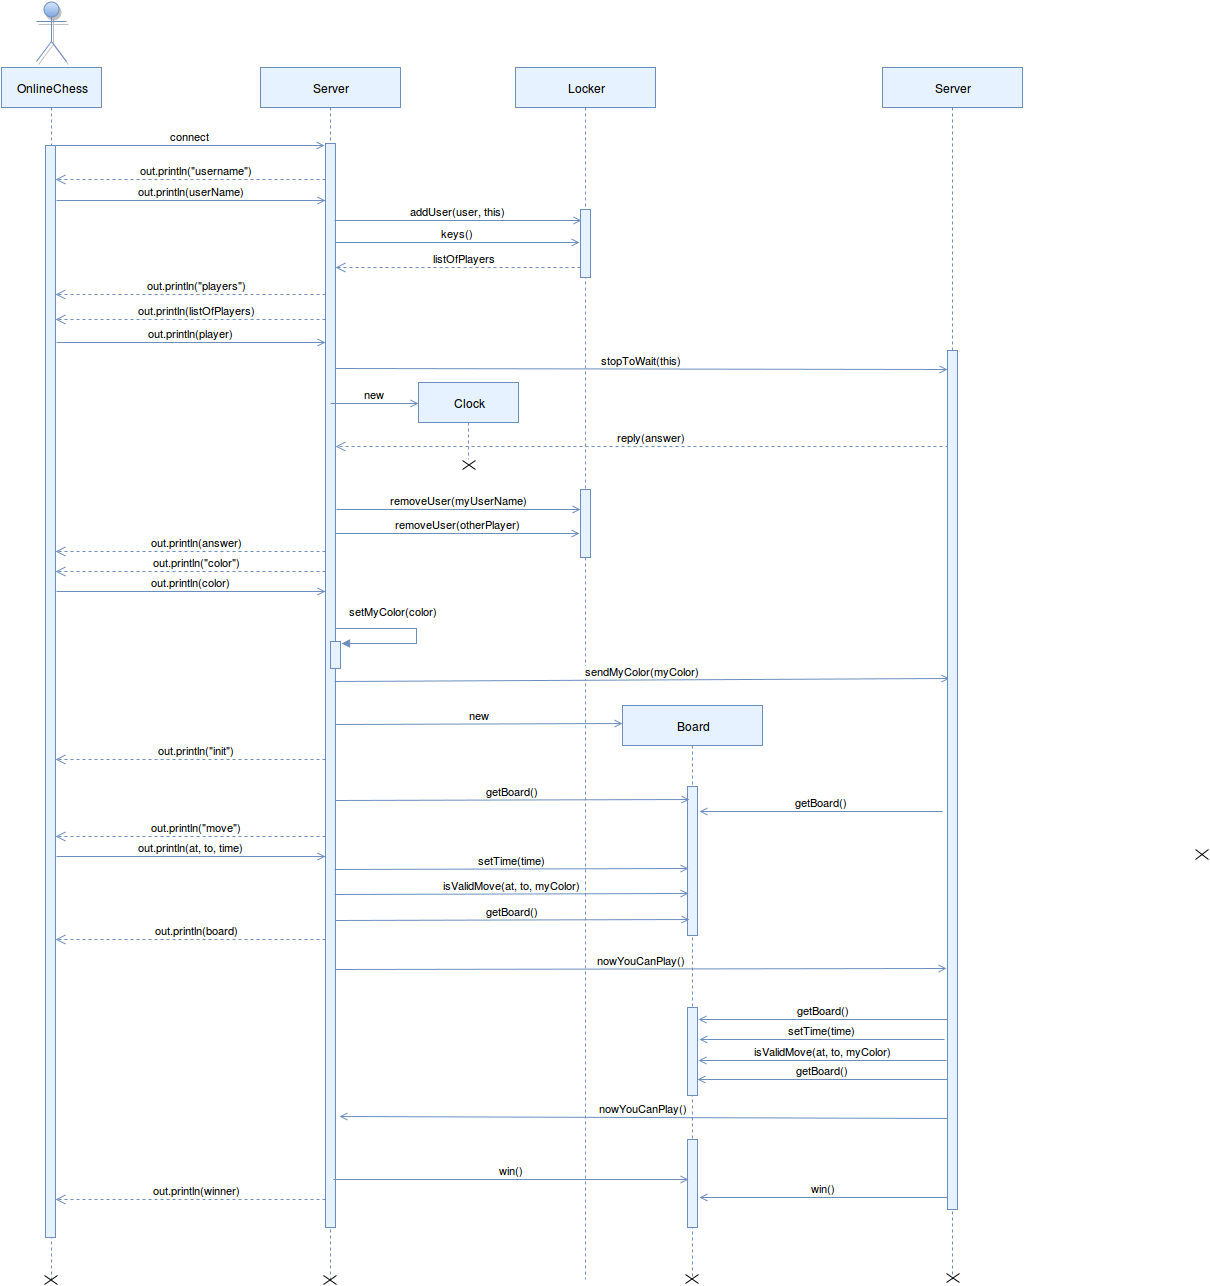

The diagram above was exported from draw.io. Its source (the exported page's mxGraphModel, read from the mxfile embedded in the PNG):
<mxGraphModel dx="1434" dy="744" grid="1" gridSize="10" guides="1" tooltips="1" connect="1" arrows="1" fold="1" page="1" pageScale="1" pageWidth="826" pageHeight="1169" background="#ffffff" math="0" shadow="0">
  <root>
    <mxCell id="0" />
    <mxCell id="1" parent="0" />
    <mxCell id="104e1d98fe76077c-2" value="" style="shape=umlActor;verticalLabelPosition=bottom;verticalAlign=top;html=1;blue" vertex="1" parent="1">
      <mxGeometry x="54" y="52" width="30" height="60" as="geometry" />
    </mxCell>
    <mxCell id="104e1d98fe76077c-3" style="edgeStyle=orthogonalEdgeStyle;rounded=0;html=1;exitX=0.5;exitY=0.5;exitPerimeter=0;entryX=0.5;entryY=0.5;entryPerimeter=0;strokeColor=#000099;" edge="1" source="104e1d98fe76077c-2" target="104e1d98fe76077c-2" parent="1">
      <mxGeometry x="10.698795180722755" y="81.49397590361446" as="geometry" />
    </mxCell>
    <mxCell id="104e1d98fe76077c-4" value="OnlineChess" style="shape=umlLifeline;perimeter=lifelinePerimeter;whiteSpace=wrap;html=1;container=1;collapsible=0;recursiveResize=0;strokeColor=#6C8EBF;fillColor=#E6F2FF;" vertex="1" parent="1">
      <mxGeometry x="19" y="118" width="100" height="1212" as="geometry" />
    </mxCell>
    <mxCell id="104e1d98fe76077c-5" value="" style="html=1;points=[];perimeter=orthogonalPerimeter;fillColor=#E6F2FF;strokeColor=#6C8EBF;" vertex="1" parent="104e1d98fe76077c-4">
      <mxGeometry x="44" y="78" width="10" height="1092" as="geometry" />
    </mxCell>
    <mxCell id="104e1d98fe76077c-6" value="Server" style="shape=umlLifeline;perimeter=lifelinePerimeter;whiteSpace=wrap;html=1;container=1;collapsible=0;recursiveResize=0;strokeColor=#6C8EBF;fillColor=#E6F2FF;" vertex="1" parent="1">
      <mxGeometry x="278" y="118" width="140" height="1212" as="geometry" />
    </mxCell>
    <mxCell id="104e1d98fe76077c-55" value="" style="html=1;points=[];perimeter=orthogonalPerimeter;fillColor=#E6F2FF;strokeColor=#6C8EBF;" vertex="1" parent="104e1d98fe76077c-6">
      <mxGeometry x="65" y="76" width="10" height="1084" as="geometry" />
    </mxCell>
    <mxCell id="104e1d98fe76077c-72" value="" style="shape=umlDestroy;whiteSpace=wrap;html=1;strokeWidth=1;" vertex="1" parent="104e1d98fe76077c-6">
      <mxGeometry x="63" y="1208" width="13" height="9" as="geometry" />
    </mxCell>
    <mxCell id="104e1d98fe76077c-7" value="connect" style="html=1;verticalAlign=bottom;endArrow=open;strokeColor=#6C8EBF;endFill=1;" edge="1" source="104e1d98fe76077c-5" parent="1">
      <mxGeometry x="22" y="-152" as="geometry">
        <mxPoint x="33" y="196" as="sourcePoint" />
        <mxPoint x="342" y="196" as="targetPoint" />
      </mxGeometry>
    </mxCell>
    <mxCell id="104e1d98fe76077c-9" value="Board" style="shape=umlLifeline;perimeter=lifelinePerimeter;whiteSpace=wrap;html=1;container=1;collapsible=0;recursiveResize=0;strokeColor=#6C8EBF;fillColor=#E6F2FF;" vertex="1" parent="1">
      <mxGeometry x="640" y="756" width="140" height="574" as="geometry" />
    </mxCell>
    <mxCell id="104e1d98fe76077c-51" value="" style="html=1;points=[];perimeter=orthogonalPerimeter;fillColor=#E6F2FF;strokeColor=#6C8EBF;" vertex="1" parent="104e1d98fe76077c-9">
      <mxGeometry x="65" y="81" width="10" height="149" as="geometry" />
    </mxCell>
    <mxCell id="104e1d98fe76077c-60" value="" style="html=1;points=[];perimeter=orthogonalPerimeter;fillColor=#E6F2FF;strokeColor=#6C8EBF;" vertex="1" parent="104e1d98fe76077c-9">
      <mxGeometry x="65" y="302" width="10" height="88" as="geometry" />
    </mxCell>
    <mxCell id="104e1d98fe76077c-66" value="" style="html=1;points=[];perimeter=orthogonalPerimeter;fillColor=#E6F2FF;strokeColor=#6C8EBF;" vertex="1" parent="104e1d98fe76077c-9">
      <mxGeometry x="65" y="434" width="10" height="88" as="geometry" />
    </mxCell>
    <mxCell id="104e1d98fe76077c-71" value="" style="shape=umlDestroy;whiteSpace=wrap;html=1;strokeWidth=1;" vertex="1" parent="104e1d98fe76077c-9">
      <mxGeometry x="63" y="569" width="13" height="9" as="geometry" />
    </mxCell>
    <mxCell id="104e1d98fe76077c-10" value="Locker" style="shape=umlLifeline;perimeter=lifelinePerimeter;whiteSpace=wrap;html=1;container=1;collapsible=0;recursiveResize=0;strokeColor=#6C8EBF;fillColor=#E6F2FF;" vertex="1" parent="1">
      <mxGeometry x="533" y="118" width="140" height="1212" as="geometry" />
    </mxCell>
    <mxCell id="104e1d98fe76077c-11" value="" style="html=1;points=[];perimeter=orthogonalPerimeter;fillColor=#E6F2FF;strokeColor=#6C8EBF;" vertex="1" parent="104e1d98fe76077c-10">
      <mxGeometry x="65" y="142" width="10" height="68" as="geometry" />
    </mxCell>
    <mxCell id="104e1d98fe76077c-43" value="" style="html=1;points=[];perimeter=orthogonalPerimeter;fillColor=#E6F2FF;strokeColor=#6C8EBF;" vertex="1" parent="104e1d98fe76077c-10">
      <mxGeometry x="65" y="422" width="10" height="68" as="geometry" />
    </mxCell>
    <mxCell id="104e1d98fe76077c-16" value="new" style="html=1;verticalAlign=bottom;endArrow=open;strokeColor=#6C8EBF;endFill=1;entryX=0;entryY=0.312;entryPerimeter=0;" edge="1" parent="1">
      <mxGeometry x="1072" y="481" as="geometry">
        <mxPoint x="348" y="454" as="sourcePoint" />
        <mxPoint x="436" y="454" as="targetPoint" />
      </mxGeometry>
    </mxCell>
    <mxCell id="104e1d98fe76077c-17" value="" style="shape=umlDestroy;whiteSpace=wrap;html=1;strokeWidth=1;" vertex="1" parent="1">
      <mxGeometry x="1213" y="900" width="13" height="10" as="geometry" />
    </mxCell>
    <mxCell id="104e1d98fe76077c-20" value="Clock" style="shape=umlLifeline;perimeter=lifelinePerimeter;whiteSpace=wrap;html=1;container=1;collapsible=0;recursiveResize=0;strokeColor=#6C8EBF;fillColor=#E6F2FF;gradientColor=none;" vertex="1" parent="1">
      <mxGeometry x="436" y="433" width="100" height="77" as="geometry" />
    </mxCell>
    <mxCell id="104e1d98fe76077c-21" value="out.println(&quot;username&quot;)" style="html=1;verticalAlign=bottom;endArrow=open;dashed=1;endSize=8;strokeColor=#6C8EBF;" edge="1" parent="1">
      <mxGeometry x="-47" y="-168" as="geometry">
        <mxPoint x="73" y="230" as="targetPoint" />
        <mxPoint x="343" y="230" as="sourcePoint" />
        <mxPoint x="6" as="offset" />
      </mxGeometry>
    </mxCell>
    <mxCell id="104e1d98fe76077c-22" value="out.println(userName)" style="html=1;verticalAlign=bottom;endArrow=open;strokeColor=#6C8EBF;endFill=1;" edge="1" parent="1">
      <mxGeometry x="23" y="-97" as="geometry">
        <mxPoint x="74" y="251" as="sourcePoint" />
        <mxPoint x="343" y="251" as="targetPoint" />
      </mxGeometry>
    </mxCell>
    <mxCell id="104e1d98fe76077c-23" value="out.println(&quot;players&quot;)" style="html=1;verticalAlign=bottom;endArrow=open;dashed=1;endSize=8;strokeColor=#6C8EBF;" edge="1" parent="1">
      <mxGeometry x="-47" y="-53" as="geometry">
        <mxPoint x="73" y="345" as="targetPoint" />
        <mxPoint x="343" y="345" as="sourcePoint" />
        <mxPoint x="6" as="offset" />
      </mxGeometry>
    </mxCell>
    <mxCell id="104e1d98fe76077c-24" value="out.println(listOfPlayers)" style="html=1;verticalAlign=bottom;endArrow=open;dashed=1;endSize=8;strokeColor=#6C8EBF;" edge="1" parent="1">
      <mxGeometry x="-47" y="-28" as="geometry">
        <mxPoint x="73" y="370" as="targetPoint" />
        <mxPoint x="343" y="370" as="sourcePoint" />
        <mxPoint x="6" as="offset" />
      </mxGeometry>
    </mxCell>
    <mxCell id="104e1d98fe76077c-25" value="out.println(player)" style="html=1;verticalAlign=bottom;endArrow=open;strokeColor=#6C8EBF;endFill=1;" edge="1" parent="1">
      <mxGeometry x="23" y="45" as="geometry">
        <mxPoint x="74" y="393" as="sourcePoint" />
        <mxPoint x="343" y="393" as="targetPoint" />
      </mxGeometry>
    </mxCell>
    <mxCell id="104e1d98fe76077c-26" value="out.println(&quot;color&quot;)" style="html=1;verticalAlign=bottom;endArrow=open;dashed=1;endSize=8;strokeColor=#6C8EBF;" edge="1" parent="1">
      <mxGeometry x="-47" y="224" as="geometry">
        <mxPoint x="73" y="622" as="targetPoint" />
        <mxPoint x="343" y="622" as="sourcePoint" />
        <mxPoint x="6" as="offset" />
      </mxGeometry>
    </mxCell>
    <mxCell id="104e1d98fe76077c-27" value="out.println(color)" style="html=1;verticalAlign=bottom;endArrow=open;strokeColor=#6C8EBF;endFill=1;" edge="1" parent="1">
      <mxGeometry x="23" y="294" as="geometry">
        <mxPoint x="74" y="642" as="sourcePoint" />
        <mxPoint x="343" y="642" as="targetPoint" />
      </mxGeometry>
    </mxCell>
    <mxCell id="104e1d98fe76077c-28" value="addUser(user, this)" style="html=1;verticalAlign=bottom;endArrow=open;strokeColor=#6C8EBF;endFill=1;" edge="1" parent="1">
      <mxGeometry x="301" y="-77" as="geometry">
        <mxPoint x="352" y="271" as="sourcePoint" />
        <mxPoint x="599" y="271" as="targetPoint" />
      </mxGeometry>
    </mxCell>
    <mxCell id="104e1d98fe76077c-29" value="keys()&lt;br&gt;" style="html=1;verticalAlign=bottom;endArrow=open;strokeColor=#6C8EBF;endFill=1;entryX=-0.1;entryY=0.485;entryPerimeter=0;" edge="1" parent="1" target="104e1d98fe76077c-11">
      <mxGeometry x="302" y="-55" as="geometry">
        <mxPoint x="353" y="293" as="sourcePoint" />
        <mxPoint x="599" y="295" as="targetPoint" />
      </mxGeometry>
    </mxCell>
    <mxCell id="104e1d98fe76077c-30" value="listOfPlayers" style="html=1;verticalAlign=bottom;endArrow=open;dashed=1;endSize=8;strokeColor=#6C8EBF;" edge="1" parent="1" source="104e1d98fe76077c-11">
      <mxGeometry x="233" y="-80" as="geometry">
        <mxPoint x="353" y="318" as="targetPoint" />
        <mxPoint x="623" y="318" as="sourcePoint" />
        <mxPoint x="6" as="offset" />
      </mxGeometry>
    </mxCell>
    <mxCell id="104e1d98fe76077c-31" value="Server" style="shape=umlLifeline;perimeter=lifelinePerimeter;whiteSpace=wrap;html=1;container=1;collapsible=0;recursiveResize=0;strokeColor=#6C8EBF;fillColor=#E6F2FF;" vertex="1" parent="1">
      <mxGeometry x="900" y="118" width="140" height="1212" as="geometry" />
    </mxCell>
    <mxCell id="104e1d98fe76077c-32" value="stopToWait(this)" style="html=1;verticalAlign=bottom;endArrow=open;strokeColor=#6C8EBF;endFill=1;entryX=0;entryY=0.049;entryPerimeter=0;" edge="1" parent="1">
      <mxGeometry x="302" y="71" as="geometry">
        <mxPoint x="353" y="419" as="sourcePoint" />
        <mxPoint x="965" y="420" as="targetPoint" />
      </mxGeometry>
    </mxCell>
    <mxCell id="104e1d98fe76077c-34" value="reply(answer)" style="html=1;verticalAlign=bottom;endArrow=open;dashed=1;endSize=8;strokeColor=#6C8EBF;" edge="1" parent="1">
      <mxGeometry x="233" y="99" as="geometry">
        <mxPoint x="353" y="497" as="targetPoint" />
        <mxPoint x="972" y="497" as="sourcePoint" />
        <mxPoint x="6" as="offset" />
      </mxGeometry>
    </mxCell>
    <mxCell id="104e1d98fe76077c-35" value="out.println(answer)" style="html=1;verticalAlign=bottom;endArrow=open;dashed=1;endSize=8;strokeColor=#6C8EBF;" edge="1" parent="1">
      <mxGeometry x="-47" y="204" as="geometry">
        <mxPoint x="73" y="602" as="targetPoint" />
        <mxPoint x="343" y="602" as="sourcePoint" />
        <mxPoint x="6" as="offset" />
      </mxGeometry>
    </mxCell>
    <mxCell id="104e1d98fe76077c-36" value="" style="html=1;points=[];perimeter=orthogonalPerimeter;fillColor=#E6F2FF;strokeColor=#6C8EBF;" vertex="1" parent="1">
      <mxGeometry x="348" y="692" width="10" height="27" as="geometry" />
    </mxCell>
    <mxCell id="104e1d98fe76077c-37" value="setMyColor(color)" style="edgeStyle=orthogonalEdgeStyle;html=1;align=left;spacingLeft=2;endArrow=block;rounded=0;entryX=1;entryY=0;strokeColor=#6C8EBF;" edge="1" parent="1">
      <mxGeometry x="-357" y="462" as="geometry">
        <mxPoint x="353" y="679" as="sourcePoint" />
        <Array as="points">
          <mxPoint x="434" y="679" />
          <mxPoint x="434" y="694" />
        </Array>
        <mxPoint x="7" y="-24" as="offset" />
        <mxPoint x="359" y="694" as="targetPoint" />
      </mxGeometry>
    </mxCell>
    <mxCell id="104e1d98fe76077c-38" value="sendMyColor(myColor)" style="html=1;verticalAlign=bottom;endArrow=open;strokeColor=#6C8EBF;endFill=1;entryX=0.3;entryY=0.843;entryPerimeter=0;" edge="1" parent="1">
      <mxGeometry x="301" y="384" as="geometry">
        <mxPoint x="352" y="732" as="sourcePoint" />
        <mxPoint x="967" y="729" as="targetPoint" />
      </mxGeometry>
    </mxCell>
    <mxCell id="104e1d98fe76077c-40" value="" style="shape=umlDestroy;whiteSpace=wrap;html=1;strokeWidth=1;" vertex="1" parent="1">
      <mxGeometry x="480" y="511" width="13" height="9" as="geometry" />
    </mxCell>
    <mxCell id="104e1d98fe76077c-41" value="new" style="html=1;verticalAlign=bottom;endArrow=open;strokeColor=#6C8EBF;endFill=1;exitX=1.3;exitY=0.441;exitPerimeter=0;" edge="1" parent="1">
      <mxGeometry x="1069" y="801" as="geometry">
        <mxPoint x="353" y="775" as="sourcePoint" />
        <mxPoint x="640" y="774" as="targetPoint" />
      </mxGeometry>
    </mxCell>
    <mxCell id="104e1d98fe76077c-42" value="removeUser(myUserName)" style="html=1;verticalAlign=bottom;endArrow=open;strokeColor=#6C8EBF;endFill=1;entryX=-0.1;entryY=0.485;entryPerimeter=0;" edge="1" parent="1">
      <mxGeometry x="303" y="212" as="geometry">
        <mxPoint x="354" y="560" as="sourcePoint" />
        <mxPoint x="598" y="560" as="targetPoint" />
      </mxGeometry>
    </mxCell>
    <mxCell id="104e1d98fe76077c-44" value="" style="html=1;points=[];perimeter=orthogonalPerimeter;fillColor=#E6F2FF;strokeColor=#6C8EBF;" vertex="1" parent="1">
      <mxGeometry x="965" y="401" width="10" height="859" as="geometry" />
    </mxCell>
    <mxCell id="104e1d98fe76077c-45" value="removeUser(otherPlayer)" style="html=1;verticalAlign=bottom;endArrow=open;strokeColor=#6C8EBF;endFill=1;entryX=-0.1;entryY=0.485;entryPerimeter=0;" edge="1" parent="1">
      <mxGeometry x="302" y="236" as="geometry">
        <mxPoint x="353" y="584" as="sourcePoint" />
        <mxPoint x="597" y="584" as="targetPoint" />
      </mxGeometry>
    </mxCell>
    <mxCell id="104e1d98fe76077c-48" value="out.println(&quot;init&quot;)" style="html=1;verticalAlign=bottom;endArrow=open;dashed=1;endSize=8;strokeColor=#6C8EBF;" edge="1" parent="1">
      <mxGeometry x="-47" y="412" as="geometry">
        <mxPoint x="73" y="810" as="targetPoint" />
        <mxPoint x="343" y="810" as="sourcePoint" />
        <mxPoint x="6" as="offset" />
      </mxGeometry>
    </mxCell>
    <mxCell id="104e1d98fe76077c-49" value="out.println(&quot;move&quot;)" style="html=1;verticalAlign=bottom;endArrow=open;dashed=1;endSize=8;strokeColor=#6C8EBF;" edge="1" parent="1">
      <mxGeometry x="-47" y="489" as="geometry">
        <mxPoint x="73" y="887" as="targetPoint" />
        <mxPoint x="343" y="887" as="sourcePoint" />
        <mxPoint x="6" as="offset" />
      </mxGeometry>
    </mxCell>
    <mxCell id="104e1d98fe76077c-50" value="out.println(at, to, time)" style="html=1;verticalAlign=bottom;endArrow=open;strokeColor=#6C8EBF;endFill=1;" edge="1" parent="1">
      <mxGeometry x="23" y="559" as="geometry">
        <mxPoint x="74" y="907" as="sourcePoint" />
        <mxPoint x="343" y="907" as="targetPoint" />
      </mxGeometry>
    </mxCell>
    <mxCell id="104e1d98fe76077c-52" value="setTime(time)" style="html=1;verticalAlign=bottom;endArrow=open;strokeColor=#6C8EBF;endFill=1;exitX=1.3;exitY=0.441;exitPerimeter=0;entryX=0.2;entryY=0.632;entryPerimeter=0;" edge="1" parent="1">
      <mxGeometry x="1068" y="946" as="geometry">
        <mxPoint x="352" y="920" as="sourcePoint" />
        <mxPoint x="706" y="919" as="targetPoint" />
      </mxGeometry>
    </mxCell>
    <mxCell id="104e1d98fe76077c-53" value="isValidMove(at, to, myColor)" style="html=1;verticalAlign=bottom;endArrow=open;strokeColor=#6C8EBF;endFill=1;exitX=1.3;exitY=0.441;exitPerimeter=0;entryX=0.2;entryY=0.632;entryPerimeter=0;" edge="1" parent="1">
      <mxGeometry x="1068" y="971" as="geometry">
        <mxPoint x="352" y="945" as="sourcePoint" />
        <mxPoint x="706" y="944" as="targetPoint" />
      </mxGeometry>
    </mxCell>
    <mxCell id="104e1d98fe76077c-54" value="out.println(board)" style="html=1;verticalAlign=bottom;endArrow=open;dashed=1;endSize=8;strokeColor=#6C8EBF;" edge="1" parent="1">
      <mxGeometry x="-47" y="592" as="geometry">
        <mxPoint x="73" y="990" as="targetPoint" />
        <mxPoint x="343" y="990" as="sourcePoint" />
        <mxPoint x="6" as="offset" />
      </mxGeometry>
    </mxCell>
    <mxCell id="104e1d98fe76077c-56" value="getBoard()" style="html=1;verticalAlign=bottom;endArrow=open;strokeColor=#6C8EBF;endFill=1;exitX=1.3;exitY=0.441;exitPerimeter=0;entryX=0.2;entryY=0.632;entryPerimeter=0;" edge="1" parent="1">
      <mxGeometry x="1069" y="877" as="geometry">
        <mxPoint x="353" y="851" as="sourcePoint" />
        <mxPoint x="707" y="850" as="targetPoint" />
      </mxGeometry>
    </mxCell>
    <mxCell id="104e1d98fe76077c-57" value="getBoard()" style="html=1;verticalAlign=bottom;endArrow=open;strokeColor=#6C8EBF;endFill=1;exitX=1.3;exitY=0.441;exitPerimeter=0;entryX=0.2;entryY=0.632;entryPerimeter=0;" edge="1" parent="1">
      <mxGeometry x="1069" y="997" as="geometry">
        <mxPoint x="353" y="971" as="sourcePoint" />
        <mxPoint x="707" y="970" as="targetPoint" />
      </mxGeometry>
    </mxCell>
    <mxCell id="104e1d98fe76077c-58" value="getBoard()" style="html=1;verticalAlign=bottom;endArrow=open;strokeColor=#6C8EBF;endFill=1;entryX=0.2;entryY=0.632;entryPerimeter=0;" edge="1" parent="1">
      <mxGeometry x="1079" y="889" as="geometry">
        <mxPoint x="960" y="862" as="sourcePoint" />
        <mxPoint x="717" y="862" as="targetPoint" />
      </mxGeometry>
    </mxCell>
    <mxCell id="104e1d98fe76077c-59" value="nowYouCanPlay()" style="html=1;verticalAlign=bottom;endArrow=open;strokeColor=#6C8EBF;endFill=1;exitX=1.3;exitY=0.441;exitPerimeter=0;entryX=-0.1;entryY=0.925;entryPerimeter=0;" edge="1" parent="1">
      <mxGeometry x="1069" y="1046" as="geometry">
        <mxPoint x="353" y="1020" as="sourcePoint" />
        <mxPoint x="964" y="1019" as="targetPoint" />
      </mxGeometry>
    </mxCell>
    <mxCell id="104e1d98fe76077c-61" value="getBoard()" style="html=1;verticalAlign=bottom;endArrow=open;strokeColor=#6C8EBF;endFill=1;exitX=0.1;exitY=0.686;exitPerimeter=0;entryX=0.2;entryY=0.632;entryPerimeter=0;" edge="1" parent="1">
      <mxGeometry x="1078" y="1097" as="geometry">
        <mxPoint x="965" y="1070" as="sourcePoint" />
        <mxPoint x="716" y="1070" as="targetPoint" />
      </mxGeometry>
    </mxCell>
    <mxCell id="104e1d98fe76077c-62" value="setTime(time)" style="html=1;verticalAlign=bottom;endArrow=open;strokeColor=#6C8EBF;endFill=1;entryX=1;entryY=0.201;entryPerimeter=0;" edge="1" parent="1">
      <mxGeometry x="1080" y="958" as="geometry">
        <mxPoint x="962" y="1090" as="sourcePoint" />
        <mxPoint x="717" y="1090" as="targetPoint" />
      </mxGeometry>
    </mxCell>
    <mxCell id="104e1d98fe76077c-63" value="isValidMove(at, to, myColor)" style="html=1;verticalAlign=bottom;endArrow=open;strokeColor=#6C8EBF;endFill=1;exitX=-0.1;exitY=0.825;exitPerimeter=0;" edge="1" parent="1">
      <mxGeometry x="1078" y="982" as="geometry">
        <mxPoint x="964" y="1111" as="sourcePoint" />
        <mxPoint x="716" y="1111" as="targetPoint" />
      </mxGeometry>
    </mxCell>
    <mxCell id="104e1d98fe76077c-64" value="getBoard()" style="html=1;verticalAlign=bottom;endArrow=open;strokeColor=#6C8EBF;endFill=1;exitX=0;exitY=0.847;exitPerimeter=0;entryX=1;entryY=0.477;entryPerimeter=0;" edge="1" parent="1">
      <mxGeometry x="1079" y="1008" as="geometry">
        <mxPoint x="965" y="1130" as="sourcePoint" />
        <mxPoint x="715" y="1130" as="targetPoint" />
      </mxGeometry>
    </mxCell>
    <mxCell id="104e1d98fe76077c-65" value="nowYouCanPlay()" style="html=1;verticalAlign=bottom;endArrow=open;strokeColor=#6C8EBF;endFill=1;exitX=0.3;exitY=0.879;exitPerimeter=0;" edge="1" parent="1">
      <mxGeometry x="1076" y="1069" as="geometry">
        <mxPoint x="965" y="1169" as="sourcePoint" />
        <mxPoint x="357" y="1167" as="targetPoint" />
      </mxGeometry>
    </mxCell>
    <mxCell id="104e1d98fe76077c-67" value="win()" style="html=1;verticalAlign=bottom;endArrow=open;strokeColor=#6C8EBF;endFill=1;entryX=0.2;entryY=0.632;entryPerimeter=0;exitX=0.7;exitY=0.906;exitPerimeter=0;" edge="1" parent="1">
      <mxGeometry x="1068" y="1257" as="geometry">
        <mxPoint x="351" y="1230" as="sourcePoint" />
        <mxPoint x="706" y="1230" as="targetPoint" />
      </mxGeometry>
    </mxCell>
    <mxCell id="104e1d98fe76077c-68" value="win()" style="html=1;verticalAlign=bottom;endArrow=open;strokeColor=#6C8EBF;endFill=1;entryX=1.3;entryY=0.682;entryPerimeter=0;" edge="1" parent="1">
      <mxGeometry x="1076" y="1265" as="geometry">
        <mxPoint x="965" y="1248" as="sourcePoint" />
        <mxPoint x="717" y="1248" as="targetPoint" />
      </mxGeometry>
    </mxCell>
    <mxCell id="104e1d98fe76077c-69" value="out.println(winner)" style="html=1;verticalAlign=bottom;endArrow=open;dashed=1;endSize=8;strokeColor=#6C8EBF;" edge="1" parent="1">
      <mxGeometry x="-47" y="852" as="geometry">
        <mxPoint x="73" y="1250" as="targetPoint" />
        <mxPoint x="343" y="1250" as="sourcePoint" />
        <mxPoint x="6" as="offset" />
      </mxGeometry>
    </mxCell>
    <mxCell id="104e1d98fe76077c-70" value="" style="shape=umlDestroy;whiteSpace=wrap;html=1;strokeWidth=1;" vertex="1" parent="1">
      <mxGeometry x="62" y="1326" width="13" height="9" as="geometry" />
    </mxCell>
    <mxCell id="104e1d98fe76077c-73" value="" style="shape=umlDestroy;whiteSpace=wrap;html=1;strokeWidth=1;" vertex="1" parent="1">
      <mxGeometry x="964" y="1324" width="13" height="9" as="geometry" />
    </mxCell>
  </root>
</mxGraphModel>